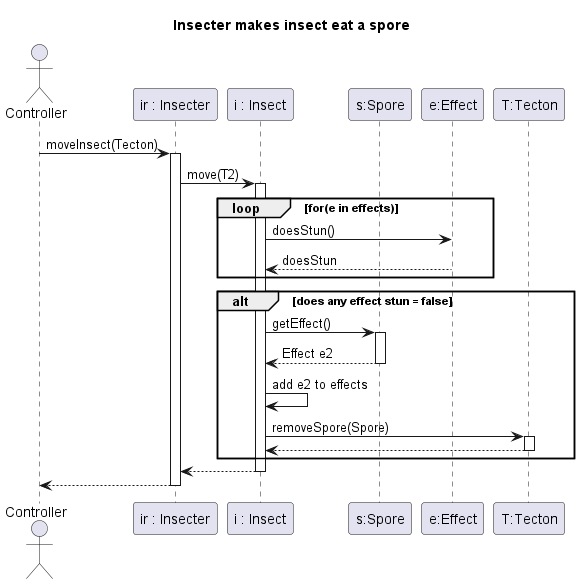

The diagram above was rendered by PlantUML. Its source (embedded in the PNG):
@startuml moveInsect
title Insecter makes insect eat a spore

actor Controller
participant "ir : Insecter" as IR
participant "i : Insect" as I
participant "s:Spore" as T1
participant "e:Effect" as E
participant "T:Tecton" as T

Controller -> IR: moveInsect(Tecton)
activate IR
IR -> I: move(T2) 
activate I

    loop for(e in effects)
        I -> E : doesStun()
        I <-- E : doesStun
    end
    alt does any effect stun = false


I -> T1: getEffect()
activate T1
T1 --> I: Effect e2
deactivate T1

I -> I : add e2 to effects

I -> T: removeSpore(Spore)
activate T
T --> I:
deactivate T
end
I --> IR

deactivate I

Controller <-- IR
deactivate IR
deactivate IR
@enduml